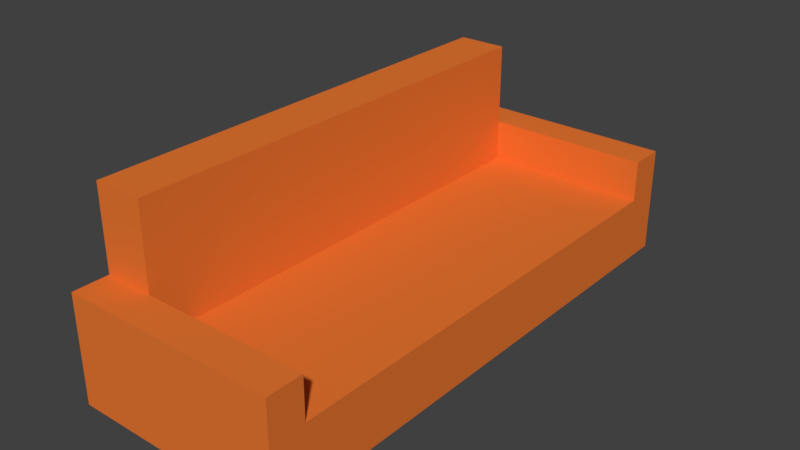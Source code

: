 # Source: couch.blend  (saved by Blender 2.79.0; exported with 4.5.12 LTS)
import bpy
from mathutils import Matrix  # noqa: F401  (used for matrix-valued properties, if any)

bpy.ops.wm.read_factory_settings(use_empty=True)
scene = bpy.context.scene
scene.name = 'Scene'

# ---- collections
col_collection_1 = bpy.data.collections.new('Collection 1'); scene.collection.children.link(col_collection_1)

# ---- materials (node trees are filled in below, after node groups)
mat_couch = bpy.data.materials.new('Couch')
mat_couch.alpha_threshold = 0.0
mat_couch.use_transparent_shadow = False
mat_couch.diffuse_color = (0.8, 0.1848, 0.0319, 1.0)
mat_couch.roughness = 0.5
mat_couch.line_color = (0.0, 0.0, 0.0, 1.0)

# ---- material node trees

# ---- world
world_world = bpy.data.worlds.new('World'); scene.world = world_world
world_world.color = (0.05088, 0.05088, 0.05088)
world_world.use_sun_shadow = False
world_world.sun_shadow_jitter_overblur = 0.0
world_world.cycles.sampling_method = 'MANUAL'

# ---- meshes
me_cube = bpy.data.meshes.new('Cube')
me_cube.from_pydata([(1.0, 2.815, -1.0), (1.0, -2.815, -1.0), (-1.0, -2.815, -1.0), (-1.0, 2.815, -1.0), (1.0, 2.815, -0.2098), (1.0, -2.815, -0.2098), (-1.0, -2.815, -0.2098), (-1.0, 2.815, -0.2098), (-1.6, -2.815, -1.0), (-1.6, 2.815, -1.0), (-1.6, -2.815, -0.2098), (-1.6, 2.815, -0.2098), (-1.0, -2.815, 1.29), (-1.0, 2.815, 1.29), (-1.6, -2.815, 1.29), (-1.6, 2.815, 1.29), (1.0, -3.248, -1.0), (-1.0, -3.248, -1.0), (1.0, -3.248, -0.2098), (-1.0, -3.248, -0.2098), (-1.6, -3.248, -1.0), (-1.6, -3.248, -0.2098), (-1.0, -2.815, 0.2902), (-1.0, -3.248, 0.2902), (1.0, -2.815, 0.2902), (-1.6, -2.815, 0.2902), (1.0, -3.248, 0.2902), (-1.6, -3.248, 0.2902), (1.0, 3.248, -1.0), (-1.0, 3.248, -1.0), (1.0, 3.248, -0.2098), (-1.0, 3.248, -0.2098), (-1.6, 3.248, -1.0), (-1.6, 3.248, -0.2098), (1.0, 2.815, 0.2902), (-1.0, 2.815, 0.2902), (-1.6, 2.815, 0.2902), (1.0, 3.248, 0.2902), (-1.0, 3.248, 0.2902), (-1.6, 3.248, 0.2902)], [], [(0, 1, 2, 3), (4, 7, 6, 5), (0, 4, 5, 1), (8, 2, 17, 20), (10, 21, 27, 25), (3, 9, 32, 29), (8, 10, 11, 9), (11, 10, 14, 15), (0, 3, 29, 28), (3, 2, 8, 9), (12, 13, 15, 14), (6, 7, 13, 12), (7, 11, 15, 13), (10, 6, 12, 14), (16, 18, 19, 17), (17, 19, 21, 20), (1, 5, 18, 16), (10, 8, 20, 21), (5, 6, 22, 24), (2, 1, 16, 17), (24, 22, 23, 26), (22, 25, 27, 23), (18, 5, 24, 26), (21, 19, 23, 27), (19, 18, 26, 23), (6, 10, 25, 22), (30, 28, 29, 31), (31, 29, 32, 33), (4, 0, 28, 30), (4, 30, 37, 34), (33, 11, 36, 39), (9, 11, 33, 32), (35, 34, 37, 38), (36, 35, 38, 39), (31, 33, 39, 38), (30, 31, 38, 37), (7, 4, 34, 35), (11, 7, 35, 36)])
me_cube.materials.append(mat_couch)
me_cube.use_remesh_preserve_volume = False
me_cube.use_remesh_preserve_attributes = False
me_cube.use_mirror_vertex_groups = False
me_cube.update()

# ---- objects
ob_couch = bpy.data.objects.new('Couch', me_cube)

# ---- transforms, parenting, visibility, modifiers, constraints
ob_couch.location = (0.0, 0.0, 1.0)
ob_couch.lock_rotations_4d = False
ob_couch.empty_display_type = 'ARROWS'
ob_couch.lineart.crease_threshold = 0.0

# ---- collection membership
col_collection_1.objects.link(ob_couch)

# ---- scene / render settings (as saved in the file)
scene.frame_start = 1; scene.frame_end = 250; scene.frame_set(1)
scene.render.engine = 'BLENDER_EEVEE_NEXT'
scene.render.resolution_percentage = 50
scene.render.dither_intensity = 0.0
scene.cycles.use_denoising = False
scene.cycles.samples = 128
scene.cycles.sampling_pattern = 'TABULATED_SOBOL'
scene.cycles.use_adaptive_sampling = False
scene.cycles.use_light_tree = False
scene.cycles.blur_glossy = 0.0
scene.cycles.sample_clamp_indirect = 0.0
scene.view_settings.view_transform = 'Standard'
bpy.context.view_layer.update()

# ---- added for rendering (the .blend has no active camera and no usable light): camera, sun
cam_auto = bpy.data.cameras.new('AutoCamera')
cam_auto.lens = 50.0
cam_auto.sensor_width = 36.0
cam_auto.clip_end = 1000.0
ob_auto_camera = bpy.data.objects.new('AutoCamera', cam_auto)
scene.collection.objects.link(ob_auto_camera)
ob_auto_camera.location = (6.51226, -8.17471, 6.59489)
ob_auto_camera.rotation_euler = (1.09748, -7.21219e-08, 0.694738)
scene.camera = ob_auto_camera
light_auto_sun = bpy.data.lights.new('AutoSun', 'SUN')
light_auto_sun.energy = 3.0
light_auto_sun.angle = 0.0523599
ob_auto_sun = bpy.data.objects.new('AutoSun', light_auto_sun)
scene.collection.objects.link(ob_auto_sun)
ob_auto_sun.rotation_euler = (0.872665, 0.174533, 0.523599)
bpy.context.view_layer.update()
